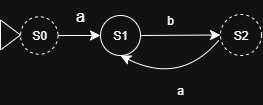

The diagram above was exported from draw.io. Its source (the exported page's mxGraphModel, read from the mxfile embedded in the PNG):
<mxGraphModel dx="356" dy="323" grid="1" gridSize="10" guides="1" tooltips="1" connect="1" arrows="1" fold="1" page="1" pageScale="1" pageWidth="850" pageHeight="1100" math="1" shadow="0">
  <root>
    <mxCell id="9giWO45doSu9jnUJXab7-0" />
    <mxCell id="9giWO45doSu9jnUJXab7-1" parent="9giWO45doSu9jnUJXab7-0" />
    <mxCell id="9giWO45doSu9jnUJXab7-2" value="" style="edgeStyle=none;curved=1;rounded=0;orthogonalLoop=1;jettySize=auto;html=1;fontSize=12;startSize=8;endSize=8;" edge="1" parent="9giWO45doSu9jnUJXab7-1" source="9giWO45doSu9jnUJXab7-3" target="9giWO45doSu9jnUJXab7-5">
      <mxGeometry relative="1" as="geometry" />
    </mxCell>
    <mxCell id="9giWO45doSu9jnUJXab7-3" value="S1" style="ellipse;whiteSpace=wrap;html=1;aspect=fixed;" vertex="1" parent="9giWO45doSu9jnUJXab7-1">
      <mxGeometry x="240" y="80" width="40" height="40" as="geometry" />
    </mxCell>
    <mxCell id="9giWO45doSu9jnUJXab7-5" value="S2" style="ellipse;whiteSpace=wrap;html=1;aspect=fixed;dashed=1;" vertex="1" parent="9giWO45doSu9jnUJXab7-1">
      <mxGeometry x="360" y="79" width="41" height="41" as="geometry" />
    </mxCell>
    <mxCell id="9giWO45doSu9jnUJXab7-6" value="b" style="text;html=1;align=center;verticalAlign=middle;whiteSpace=wrap;rounded=0;" vertex="1" parent="9giWO45doSu9jnUJXab7-1">
      <mxGeometry x="280" y="70" width="60" height="30" as="geometry" />
    </mxCell>
    <mxCell id="9giWO45doSu9jnUJXab7-11" value="S0" style="ellipse;whiteSpace=wrap;html=1;aspect=fixed;dashed=1;" vertex="1" parent="9giWO45doSu9jnUJXab7-1">
      <mxGeometry x="160" y="81.25" width="37.5" height="37.5" as="geometry" />
    </mxCell>
    <mxCell id="9giWO45doSu9jnUJXab7-14" value="" style="endArrow=classic;html=1;rounded=0;fontSize=12;startSize=8;endSize=8;curved=1;exitX=1;exitY=0.5;exitDx=0;exitDy=0;entryX=0;entryY=0.5;entryDx=0;entryDy=0;" edge="1" parent="9giWO45doSu9jnUJXab7-1" source="9giWO45doSu9jnUJXab7-11" target="9giWO45doSu9jnUJXab7-3">
      <mxGeometry width="50" height="50" relative="1" as="geometry">
        <mxPoint x="470" y="210" as="sourcePoint" />
        <mxPoint x="520" y="160" as="targetPoint" />
      </mxGeometry>
    </mxCell>
    <mxCell id="9giWO45doSu9jnUJXab7-16" value="a" style="text;strokeColor=none;fillColor=none;html=1;align=center;verticalAlign=middle;whiteSpace=wrap;rounded=0;fontSize=16;" vertex="1" parent="9giWO45doSu9jnUJXab7-1">
      <mxGeometry x="190" y="65" width="60" height="30" as="geometry" />
    </mxCell>
    <mxCell id="9giWO45doSu9jnUJXab7-23" value="" style="triangle;whiteSpace=wrap;html=1;" vertex="1" parent="9giWO45doSu9jnUJXab7-1">
      <mxGeometry x="140" y="84.5" width="20" height="30" as="geometry" />
    </mxCell>
    <mxCell id="F7ZOWQEJf4WOwSXFRJ_z-0" value="" style="endArrow=classic;html=1;rounded=0;fontSize=12;startSize=8;endSize=8;curved=1;exitX=-0.037;exitY=0.624;exitDx=0;exitDy=0;entryX=0.5;entryY=1;entryDx=0;entryDy=0;exitPerimeter=0;" edge="1" parent="9giWO45doSu9jnUJXab7-1" source="9giWO45doSu9jnUJXab7-5" target="9giWO45doSu9jnUJXab7-3">
      <mxGeometry width="50" height="50" relative="1" as="geometry">
        <mxPoint x="260" y="150" as="sourcePoint" />
        <mxPoint x="310" y="100" as="targetPoint" />
        <Array as="points">
          <mxPoint x="320" y="150" />
        </Array>
      </mxGeometry>
    </mxCell>
    <mxCell id="F7ZOWQEJf4WOwSXFRJ_z-1" value="a" style="text;html=1;align=center;verticalAlign=middle;whiteSpace=wrap;rounded=0;" vertex="1" parent="9giWO45doSu9jnUJXab7-1">
      <mxGeometry x="290" y="140" width="60" height="30" as="geometry" />
    </mxCell>
  </root>
</mxGraphModel>